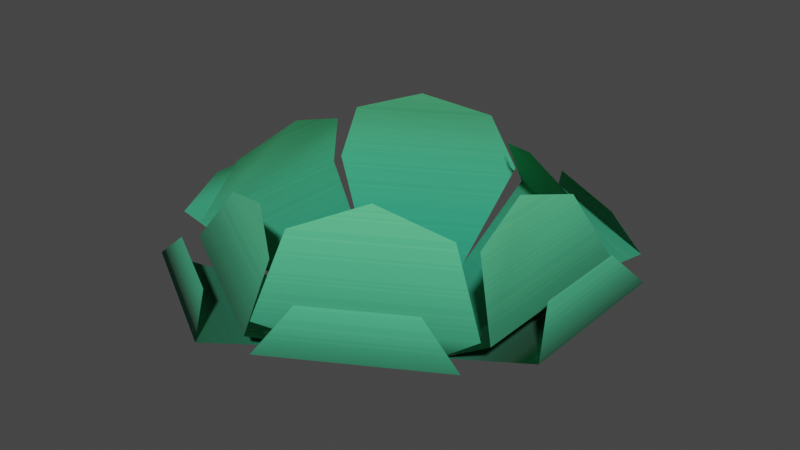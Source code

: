 # Source: pineapple_base.blend  (saved by Blender 4.1.24; exported with 4.5.12 LTS)
import bpy
from mathutils import Matrix  # noqa: F401  (used for matrix-valued properties, if any)

bpy.ops.wm.read_factory_settings(use_empty=True)
scene = bpy.context.scene
scene.name = 'Scene'

# ---- images (referenced by path relative to the original .blend; pixels are not part of the script)
import os
ASSET_DIR = os.environ.get("B2B_ASSET_DIR", "")  # directory of the original .blend (textures are referenced by path, not embedded)
HERE = os.path.dirname(os.path.abspath(__file__))  # packed textures are extracted next to this script under _unpacked/

def load_image(name, relpath, width, height, colorspace="sRGB"):
    """Load a texture the original file referenced (path relative to the .blend, or extracted next to this script)."""
    p = next((c for c in (os.path.join(HERE, relpath), os.path.join(ASSET_DIR, relpath)) if relpath and os.path.exists(c)), "")
    if p:
        img = bpy.data.images.load(p, check_existing=True)
        img.name = name
    else:  # same state as the original file: an image datablock whose file is absent (Cycles renders it pink)
        img = bpy.data.images.new(name, width, height)
        img.source = "FILE"
        img.filepath = "//" + (relpath or name)
    img.colorspace_settings.name = colorspace
    return img
img_colormap = load_image('colormap', '_unpacked/colormap.95c80a15.png', 512, 512, 'sRGB')

# ---- materials (node trees are filled in below, after node groups)
mat_colormap = bpy.data.materials.new('colormap')
mat_colormap.use_transparent_shadow = False

# ---- material node trees
mat_colormap.use_nodes = True; mat_colormap.node_tree.nodes.clear()
_N = mat_colormap.node_tree.nodes; _L = mat_colormap.node_tree.links
n0 = _N.new('ShaderNodeBsdfPrincipled'); n0.name = 'Principled BSDF'; n0.location = (10, 300)
n0.inputs[2].default_value = 1.0
n0.inputs[20].default_value = 0.0
n1 = _N.new('ShaderNodeOutputMaterial'); n1.name = 'Material Output'; n1.location = (300, 300)
n2 = _N.new('ShaderNodeTexImage'); n2.name = 'Image Texture'; n2.location = (-440, 210)
n2.label = 'BASE COLOR'
n2.image = img_colormap
n2.interpolation = 'Closest'
n3 = _N.new('ShaderNodeMapping'); n3.name = 'Mapping'; n3.location = (-700, 240)
n4 = _N.new('ShaderNodeUVMap'); n4.name = 'UV Map'; n4.location = (-960, 140)
n4.uv_map = 'UVMap'
_L.new(n0.outputs[0], n1.inputs[0])
_L.new(n2.outputs[0], n0.inputs[0])
_L.new(n3.outputs[0], n2.inputs[0])
_L.new(n4.outputs[0], n3.inputs[0])
n1.is_active_output = True

# ---- world
world_world = bpy.data.worlds.new('World'); scene.world = world_world
world_world.use_nodes = True; world_world.node_tree.nodes.clear()
_N = world_world.node_tree.nodes; _L = world_world.node_tree.links
n0 = _N.new('ShaderNodeOutputWorld'); n0.name = 'World Output'; n0.location = (300, 300)
n1 = _N.new('ShaderNodeBackground'); n1.name = 'Background'; n1.location = (10, 300)
n1.inputs[0].default_value = (0.05088, 0.05088, 0.05088, 1.0)
_L.new(n1.outputs[0], n0.inputs[0])
n0.is_active_output = True
world_world.color = (0.05088, 0.05088, 0.05088)
world_world.use_sun_shadow = False
world_world.sun_shadow_jitter_overblur = 0.0

# ---- meshes
me_cauliflower = bpy.data.meshes.new('cauliflower')
me_cauliflower.from_pydata([(0.5692, -0.225, 0.1744), (0.5267, 0.135, 0.2717), (0.5267, -0.135, 0.2717), (0.3815, 0.1874, 0.3647), (0.4651, 0.255, 0.1884), (0.3538, 3.249e-14, 0.423), (0.3815, -0.1874, 0.3647), (-0.3538, 2.166e-14, 0.423), (-0.3815, -0.1874, 0.3647), (-0.3815, 0.1874, 0.3647), (-0.4651, 0.255, 0.1884), (-0.5267, 0.135, 0.2717), (-0.5692, -0.225, 0.1744), (-0.5267, -0.135, 0.2717), (0.08973, 0.6054, 0.1552), (0.1464, 0.5236, 0.2418), (0.3803, 0.3886, 0.2418), (0.353, 0.2367, 0.3245), (0.1769, 0.3064, 0.3765), (0.02847, 0.4241, 0.3245), (-0.02847, -0.4241, 0.3027), (-0.01172, -0.5303, 0.1564), (-0.353, -0.2367, 0.3027), (-0.1769, -0.3064, 0.3511), (-0.3803, -0.3886, 0.2255), (-0.1464, -0.5236, 0.2255), (-0.4534, 0.2753, 0.2016), (-0.01172, 0.5303, 0.2016), (-0.353, 0.2367, 0.3902), (-0.1769, 0.3064, 0.4526), (-0.02847, 0.4241, 0.3902), (-0.4794, 0.3804, 0.1866), (-0.08973, 0.6054, 0.1866), (-0.3803, 0.3886, 0.2907), (-0.1464, 0.5236, 0.2907), (0.08973, -0.6054, 0.1901), (0.3803, -0.3886, 0.2961), (0.4794, -0.3804, 0.1901), (0.1464, -0.5236, 0.2961), (0.01172, -0.5303, 0.2053), (0.353, -0.2367, 0.3975), (0.02847, -0.4241, 0.3975), (0.1769, -0.3064, 0.4611), (0.01172, 0.5303, 0.1677), (0.4534, 0.2753, 0.1677), (0.4794, 0.3804, 0.1552), (9.746e-15, 0.27, 0.0), (-2.491e-14, -0.27, 0.0), (-0.4534, -0.2753, 0.1564), (-0.08973, -0.6054, 0.1448), (-0.4794, -0.3804, 0.1448), (0.2338, -0.135, 0.0), (0.4534, -0.2753, 0.2053), (-0.2338, 0.135, 0.0), (-0.2338, -0.135, 0.0), (0.5692, 0.225, 0.1744), (0.4651, -0.255, 0.1884), (-0.5692, 0.225, 0.1744), (-0.4651, -0.255, 0.1884), (0.2338, 0.135, 0.0)], [], [(1, 0, 55), (0, 1, 2), (3, 56, 4), (56, 3, 5), (56, 5, 6), (58, 9, 10), (9, 58, 7), (7, 58, 8), (12, 11, 57), (11, 12, 13), (15, 45, 14), (45, 15, 16), (19, 44, 43), (44, 19, 17), (17, 19, 18), (20, 48, 21), (48, 20, 22), (23, 20, 22), (25, 50, 49), (50, 25, 24), (28, 27, 26), (27, 28, 30), (30, 28, 29), (33, 32, 31), (32, 33, 34), (36, 35, 37), (35, 36, 38), (40, 39, 52), (39, 40, 41), (41, 40, 42), (43, 59, 46), (59, 43, 44), (59, 14, 45), (14, 59, 46), (21, 54, 47), (54, 21, 48), (49, 54, 47), (54, 49, 50), (26, 46, 53), (46, 26, 27), (52, 47, 51), (47, 52, 39), (53, 32, 46), (32, 53, 31), (35, 51, 37), (51, 35, 47), (47, 59, 51), (59, 47, 46), (46, 47, 53), (53, 47, 54), (0, 59, 55), (59, 0, 51), (56, 59, 4), (59, 56, 51), (53, 12, 57), (12, 53, 54), (53, 58, 10), (58, 53, 54)])
me_cauliflower.polygons.foreach_set('use_smooth', [1, 1, 1, 1, 1, 1, 1, 1, 1, 1, 1, 1, 1, 1, 0, 1, 1, 0, 1, 1, 1, 1, 0, 1, 1, 1, 1, 1, 1, 0, 1, 1, 1, 1, 1, 1, 1, 1, 1, 1, 1, 1, 1, 1, 1, 1, 0, 0, 0, 0, 1, 1, 1, 1, 1, 1, 1, 1])
_uv = me_cauliflower.uv_layers.new(name='UVMap')
_uv.uv.foreach_set('vector', [0.5938, 0.3928, 0.5938, 0.3507, 0.5938, 0.3507, 0.5938, 0.3507, 0.5938, 0.3928, 0.5938, 0.3928, 0.5938, 0.4332, 0.5938, 0.3567, 0.5938, 0.3567, 0.5938, 0.3567, 0.5938, 0.4332, 0.5938, 0.4585, 0.5938, 0.3567, 0.5938, 0.4585, 0.5938, 0.4332, 0.5938, 0.3567, 0.5938, 0.4332, 0.5938, 0.3567, 0.5938, 0.4332, 0.5938, 0.3567, 0.5938, 0.4585, 0.5938, 0.4585, 0.5938, 0.3567, 0.5938, 0.4332, 0.5938, 0.3507, 0.5938, 0.3928, 0.5938, 0.3507, 0.5938, 0.3928, 0.5938, 0.3507, 0.5938, 0.3928, 0.5938, 0.3799, 0.5938, 0.3423, 0.5938, 0.3423, 0.5938, 0.3423, 0.5938, 0.3799, 0.5938, 0.3799, 0.5938, 0.4158, 0.5938, 0.3477, 0.5938, 0.3477, 0.5938, 0.3477, 0.5938, 0.4158, 0.5938, 0.4158, 0.5938, 0.4158, 0.5938, 0.4158, 0.5938, 0.4383, 0.5938, 0.4063, 0.5938, 0.3428, 0.5938, 0.3428, 0.5938, 0.3428, 0.5938, 0.4063, 0.5938, 0.4063, 0.5938, 0.4273, 0.5938, 0.4063, 0.5938, 0.4063, 0.5938, 0.3728, 0.5938, 0.3378, 0.5938, 0.3378, 0.5938, 0.3378, 0.5938, 0.3728, 0.5938, 0.3728, 0.5938, 0.4442, 0.5938, 0.3624, 0.5938, 0.3624, 0.5938, 0.3624, 0.5938, 0.4442, 0.5938, 0.4442, 0.5938, 0.4442, 0.5938, 0.4442, 0.5938, 0.4713, 0.5938, 0.4011, 0.5938, 0.356, 0.5938, 0.356, 0.5938, 0.356, 0.5938, 0.4011, 0.5938, 0.4011, 0.5938, 0.4034, 0.5938, 0.3575, 0.5938, 0.3575, 0.5938, 0.3575, 0.5938, 0.4034, 0.5938, 0.4034, 0.5938, 0.4474, 0.5938, 0.3641, 0.5938, 0.3641, 0.5938, 0.3641, 0.5938, 0.4474, 0.5938, 0.4474, 0.5938, 0.4474, 0.5938, 0.4474, 0.5938, 0.475, 0.5938, 0.3477, 0.5938, 0.275, 0.5938, 0.275, 0.5938, 0.275, 0.5938, 0.3477, 0.5938, 0.3477, 0.5938, 0.275, 0.5938, 0.3423, 0.5938, 0.3423, 0.5938, 0.3423, 0.5938, 0.275, 0.5938, 0.275, 0.5938, 0.3428, 0.5938, 0.275, 0.5938, 0.275, 0.5938, 0.275, 0.5938, 0.3428, 0.5938, 0.3428, 0.5938, 0.3378, 0.5938, 0.275, 0.5938, 0.275, 0.5938, 0.275, 0.5938, 0.3378, 0.5938, 0.3378, 0.5938, 0.3624, 0.5938, 0.275, 0.5938, 0.275, 0.5938, 0.275, 0.5938, 0.3624, 0.5938, 0.3624, 0.5938, 0.3641, 0.5938, 0.275, 0.5938, 0.275, 0.5938, 0.275, 0.5938, 0.3641, 0.5938, 0.3641, 0.5938, 0.275, 0.5938, 0.356, 0.5938, 0.275, 0.5938, 0.356, 0.5938, 0.275, 0.5938, 0.356, 0.5938, 0.3575, 0.5938, 0.275, 0.5938, 0.3575, 0.5938, 0.275, 0.5938, 0.3575, 0.5938, 0.275, 0.5938, 0.275, 0.5938, 0.275, 0.5938, 0.275, 0.5938, 0.275, 0.5938, 0.275, 0.5938, 0.275, 0.5938, 0.275, 0.5938, 0.275, 0.5938, 0.275, 0.5938, 0.275, 0.5938, 0.275, 0.5938, 0.275, 0.5938, 0.3507, 0.5938, 0.275, 0.5938, 0.3507, 0.5938, 0.275, 0.5938, 0.3507, 0.5938, 0.275, 0.5938, 0.3567, 0.5938, 0.275, 0.5938, 0.3567, 0.5938, 0.275, 0.5938, 0.3567, 0.5938, 0.275, 0.5938, 0.275, 0.5938, 0.3507, 0.5938, 0.3507, 0.5938, 0.3507, 0.5938, 0.275, 0.5938, 0.275, 0.5938, 0.275, 0.5938, 0.3567, 0.5938, 0.3567, 0.5938, 0.3567, 0.5938, 0.275, 0.5938, 0.275])
me_cauliflower.materials.append(mat_colormap)
me_cauliflower.update()
me_cauliflower.normals_split_custom_set([tuple(v) for v in zip(*[iter([0.9164, 0.0, 0.4004, 0.8597, 0.0, -0.5108, 0.8597, 0.0, -0.5108, 0.8597, 0.0, -0.5108, 0.9164, 0.0, 0.4004, 0.9164, 0.0, 0.4004, 0.9035, -3.823e-08, 0.4286, 0.9788, 3.095e-08, -0.205, 0.9788, 0.0, -0.2049, 0.9788, 3.095e-08, -0.205, 0.9035, -3.823e-08, 0.4286, 0.9035, -4.983e-08, 0.4286, 0.9788, 3.095e-08, -0.205, 0.9035, -4.983e-08, 0.4286, 0.9035, 2.315e-07, 0.4286, -0.9788, 6.191e-08, -0.205, -0.9035, -7.645e-08, 0.4286, -0.9788, 0.0, -0.2049, -0.9035, -7.645e-08, 0.4286, -0.9788, 6.191e-08, -0.205, -0.9035, -9.966e-08, 0.4286, -0.9035, -9.966e-08, 0.4286, -0.9788, 6.191e-08, -0.205, -0.9035, 4.629e-07, 0.4286, -0.8597, 0.0, -0.5108, -0.9164, 0.0, 0.4004, -0.8597, 0.0, -0.5108, -0.9164, 0.0, 0.4004, -0.8597, 0.0, -0.5108, -0.9164, 0.0, 0.4004, 0.4488, 0.7774, 0.4407, 0.4184, 0.7247, -0.5474, 0.4184, 0.7247, -0.5474, 0.4184, 0.7247, -0.5474, 0.4488, 0.7774, 0.4407, 0.4488, 0.7774, 0.4407, 0.4412, 0.7643, 0.4703, 0.4886, 0.8462, -0.2128, 0.4885, 0.8462, -0.2128, 0.4886, 0.8462, -0.2128, 0.4412, 0.7643, 0.4703, 0.4412, 0.7643, 0.4703, 0.4412, 0.7643, 0.4703, 0.4412, 0.7643, 0.4703, 0.4412, 0.7643, 0.4703, -0.4341, -0.7519, 0.4962, -0.4881, -0.8453, -0.2172, -0.4881, -0.8453, -0.2173, -0.4881, -0.8453, -0.2172, -0.4341, -0.7519, 0.4962, -0.4341, -0.7519, 0.4962, 0.4341, 0.7519, -0.4962, 0.4341, 0.7519, -0.4962, 0.4341, 0.7519, -0.4962, -0.4424, -0.7663, 0.4658, -0.4109, -0.7117, -0.5698, -0.4109, -0.7117, -0.5698, -0.4109, -0.7117, -0.5698, -0.4424, -0.7663, 0.4658, -0.4424, -0.7663, 0.4658, -0.4571, 0.7917, 0.4053, -0.4899, 0.8485, -0.2001, -0.4899, 0.8485, -0.2001, -0.4899, 0.8485, -0.2001, -0.4571, 0.7917, 0.4053, -0.4571, 0.7917, 0.4053, -0.4571, 0.7917, 0.4053, -0.4571, 0.7917, 0.4053, -0.4571, 0.7917, 0.4053, -0.4629, 0.8018, 0.378, -0.4358, 0.7549, -0.4901, -0.4358, 0.7549, -0.4901, -0.4358, 0.7549, -0.4901, -0.4629, 0.8018, 0.378, -0.4629, 0.8018, 0.378, 0.4641, -0.8038, 0.3721, 0.4374, -0.7576, -0.4845, 0.4374, -0.7576, -0.4845, 0.4374, -0.7576, -0.4845, 0.4641, -0.8038, 0.3721, 0.4641, -0.8038, 0.3721, 0.4585, -0.7941, 0.399, 0.49, -0.8488, -0.1987, 0.49, -0.8487, -0.1987, 0.49, -0.8488, -0.1987, 0.4585, -0.7941, 0.399, 0.4585, -0.7941, 0.399, 0.4585, -0.7941, 0.399, 0.4585, -0.7941, 0.399, 0.4585, -0.7941, 0.399, 0.4885, 0.8462, -0.2128, 0.2935, 0.5083, -0.8096, 0.2935, 0.5083, -0.8096, 0.2935, 0.5083, -0.8096, 0.4885, 0.8462, -0.2128, 0.4886, 0.8462, -0.2128, 0.2101, 0.3638, -0.9075, 0.4184, 0.7247, -0.5474, 0.4184, 0.7247, -0.5474, 0.4184, 0.7247, -0.5474, 0.2101, 0.3638, -0.9075, 0.2101, 0.3638, -0.9075, -0.4881, -0.8453, -0.2173, -0.28, -0.485, -0.8285, -0.28, -0.485, -0.8285, -0.28, -0.485, -0.8285, -0.4881, -0.8453, -0.2173, -0.4881, -0.8453, -0.2172, -0.4109, -0.7117, -0.5698, -0.1982, -0.3433, -0.9181, -0.1982, -0.3433, -0.9181, -0.1982, -0.3433, -0.9181, -0.4109, -0.7117, -0.5698, -0.4109, -0.7117, -0.5698, -0.4899, 0.8485, -0.2001, -0.3285, 0.569, -0.7539, -0.3285, 0.569, -0.7539, -0.3285, 0.569, -0.7539, -0.4899, 0.8485, -0.2001, -0.4899, 0.8485, -0.2001, 0.49, -0.8487, -0.1987, 0.332, -0.575, -0.7478, 0.332, -0.575, -0.7478, 0.332, -0.575, -0.7478, 0.49, -0.8487, -0.1987, 0.49, -0.8488, -0.1987, -0.2432, 0.4212, -0.8738, -0.4358, 0.7549, -0.4901, -0.2432, 0.4212, -0.8738, -0.4358, 0.7549, -0.4901, -0.2432, 0.4212, -0.8738, -0.4358, 0.7549, -0.4901, 0.4374, -0.7576, -0.4845, 0.2466, -0.4271, -0.8699, 0.4374, -0.7576, -0.4845, 0.2466, -0.4271, -0.8699, 0.4374, -0.7576, -0.4845, 0.2466, -0.4271, -0.8699, 0.0, 0.0, -1.0, 0.0, 0.0, -1.0, 0.0, 0.0, -1.0, 0.0, 0.0, -1.0, 0.0, 0.0, -1.0, 0.0, 0.0, -1.0, 0.0, 0.0, -1.0, 0.0, 0.0, -1.0, 0.0, 0.0, -1.0, 0.0, 0.0, -1.0, 0.0, 0.0, -1.0, 0.0, 0.0, -1.0, 0.8597, 0.0, -0.5108, 0.4615, 0.0, -0.8872, 0.8597, 0.0, -0.5108, 0.4615, 0.0, -0.8872, 0.8597, 0.0, -0.5108, 0.4615, 0.0, -0.8872, 0.9788, 3.095e-08, -0.205, 0.6315, 0.0, -0.7754, 0.9788, 0.0, -0.2049, 0.6315, 0.0, -0.7754, 0.9788, 3.095e-08, -0.205, 0.6315, 0.0, -0.7754, -0.4615, 0.0, -0.8872, -0.8597, 0.0, -0.5108, -0.8597, 0.0, -0.5108, -0.8597, 0.0, -0.5108, -0.4615, 0.0, -0.8872, -0.4615, 0.0, -0.8872, -0.6315, 0.0, -0.7754, -0.9788, 6.191e-08, -0.205, -0.9788, 0.0, -0.2049, -0.9788, 6.191e-08, -0.205, -0.6315, 0.0, -0.7754, -0.6315, 0.0, -0.7754])] * 3)])

# ---- objects
ob_cauliflower = bpy.data.objects.new('cauliflower', me_cauliflower)

# ---- transforms, parenting, visibility, modifiers, constraints
ob_cauliflower.location = (0.0, 0.0, 0.0)
ob_cauliflower.rotation_mode = 'QUATERNION'
ob_cauliflower.rotation_quaternion = (1.0, 0.0, 0.0, 0.0)

# ---- collection membership
scene.collection.objects.link(ob_cauliflower)

# ---- scene / render settings (as saved in the file)
scene.frame_start = 1; scene.frame_end = 250; scene.frame_set(1)
scene.render.engine = 'BLENDER_EEVEE_NEXT'
scene.cycles.sampling_pattern = 'TABULATED_SOBOL'
scene.eevee.ray_tracing_options.trace_max_roughness = 0.0
scene.view_settings.view_transform = 'Filmic'
bpy.context.view_layer.update()

# ---- added for rendering (the .blend has no active camera and no usable light): camera, sun
cam_auto = bpy.data.cameras.new('AutoCamera')
cam_auto.lens = 50.0
cam_auto.sensor_width = 36.0
cam_auto.clip_end = 1000.0
ob_auto_camera = bpy.data.objects.new('AutoCamera', cam_auto)
scene.collection.objects.link(ob_auto_camera)
ob_auto_camera.location = (1.59573, -1.91488, 1.50713)
ob_auto_camera.rotation_euler = (1.09748, -7.21219e-08, 0.694738)
scene.camera = ob_auto_camera
light_auto_sun = bpy.data.lights.new('AutoSun', 'SUN')
light_auto_sun.energy = 3.0
light_auto_sun.angle = 0.0523599
ob_auto_sun = bpy.data.objects.new('AutoSun', light_auto_sun)
scene.collection.objects.link(ob_auto_sun)
ob_auto_sun.rotation_euler = (0.872665, 0.174533, 0.523599)
bpy.context.view_layer.update()

